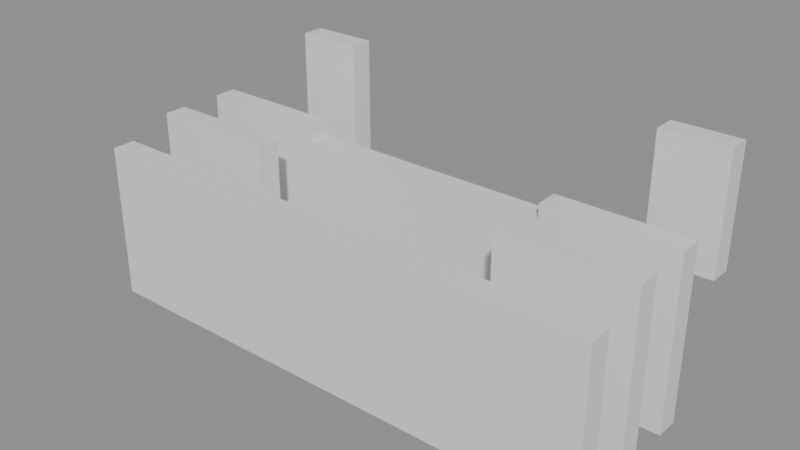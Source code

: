 # Source: building_lego.blend  (saved by Blender 5.0.119; exported with 4.5.12 LTS)
import bpy
from mathutils import Matrix  # noqa: F401  (used for matrix-valued properties, if any)

bpy.ops.wm.read_factory_settings(use_empty=True)
scene = bpy.context.scene
scene.name = 'Scene'

# ---- collections
col_01_paredes_externas = bpy.data.collections.new('01_Paredes_Externas'); scene.collection.children.link(col_01_paredes_externas)
col_02_paredes_internas = bpy.data.collections.new('02_Paredes_Internas'); scene.collection.children.link(col_02_paredes_internas)

# ---- materials (node trees are filled in below, after node groups)
mat_mat_parede_externa = bpy.data.materials.new('Mat_Parede_Externa')
mat_mat_parede_interna = bpy.data.materials.new('Mat_Parede_Interna')

# ---- material node trees
mat_mat_parede_externa.use_nodes = True; mat_mat_parede_externa.node_tree.nodes.clear()
_N = mat_mat_parede_externa.node_tree.nodes; _L = mat_mat_parede_externa.node_tree.links
n0 = _N.new('ShaderNodeBsdfPrincipled'); n0.name = 'BSDF - Pré-fundamentado'; n0.location = (-200, 100)
n1 = _N.new('ShaderNodeOutputMaterial'); n1.name = 'Saída de material'; n1.location = (200, 100)
_L.new(n0.outputs[0], n1.inputs[0])
n1.is_active_output = True
mat_mat_parede_interna.use_nodes = True; mat_mat_parede_interna.node_tree.nodes.clear()
_N = mat_mat_parede_interna.node_tree.nodes; _L = mat_mat_parede_interna.node_tree.links
n0 = _N.new('ShaderNodeBsdfPrincipled'); n0.name = 'BSDF - Pré-fundamentado'; n0.location = (-200, 100)
n1 = _N.new('ShaderNodeOutputMaterial'); n1.name = 'Saída de material'; n1.location = (200, 100)
_L.new(n0.outputs[0], n1.inputs[0])
n1.is_active_output = True

# ---- meshes
me_bloco_stone_wall_5120_2761_z0 = bpy.data.meshes.new('Bloco_stone_wall_5120_2761_z0')
me_bloco_stone_wall_5120_2761_z0.from_pydata([(-0.5, -0.175, -1.2), (0.5, -0.175, -1.2), (0.5, 0.175, -1.2), (-0.5, 0.175, -1.2), (-0.5, -0.175, 1.2), (0.5, -0.175, 1.2), (0.5, 0.175, 1.2), (-0.5, 0.175, 1.2)], [], [(0, 1, 2, 3), (4, 7, 6, 5), (0, 4, 5, 1), (2, 6, 7, 3), (0, 3, 7, 4), (1, 5, 6, 2)])
me_bloco_stone_wall_5120_2761_z0.materials.append(mat_mat_parede_externa)
me_bloco_stone_wall_5120_2761_z0.update()
me_bloco_stone_wall_5121_2761_z0 = bpy.data.meshes.new('Bloco_stone_wall_5121_2761_z0')
me_bloco_stone_wall_5121_2761_z0.from_pydata([(-0.5, -0.175, -1.2), (0.5, -0.175, -1.2), (0.5, 0.175, -1.2), (-0.5, 0.175, -1.2), (-0.5, -0.175, 1.2), (0.5, -0.175, 1.2), (0.5, 0.175, 1.2), (-0.5, 0.175, 1.2)], [], [(0, 1, 2, 3), (4, 7, 6, 5), (0, 4, 5, 1), (2, 6, 7, 3), (0, 3, 7, 4), (1, 5, 6, 2)])
me_bloco_stone_wall_5121_2761_z0.materials.append(mat_mat_parede_externa)
me_bloco_stone_wall_5121_2761_z0.update()
me_bloco_stone_wall_5122_2761_z0 = bpy.data.meshes.new('Bloco_stone_wall_5122_2761_z0')
me_bloco_stone_wall_5122_2761_z0.from_pydata([(-0.5, -0.175, -1.2), (0.5, -0.175, -1.2), (0.5, 0.175, -1.2), (-0.5, 0.175, -1.2), (-0.5, -0.175, 1.2), (0.5, -0.175, 1.2), (0.5, 0.175, 1.2), (-0.5, 0.175, 1.2)], [], [(0, 1, 2, 3), (4, 7, 6, 5), (0, 4, 5, 1), (2, 6, 7, 3), (0, 3, 7, 4), (1, 5, 6, 2)])
me_bloco_stone_wall_5122_2761_z0.materials.append(mat_mat_parede_externa)
me_bloco_stone_wall_5122_2761_z0.update()
me_bloco_stone_wall_5123_2761_z0 = bpy.data.meshes.new('Bloco_stone_wall_5123_2761_z0')
me_bloco_stone_wall_5123_2761_z0.from_pydata([(-0.5, -0.175, -1.2), (0.5, -0.175, -1.2), (0.5, 0.175, -1.2), (-0.5, 0.175, -1.2), (-0.5, -0.175, 1.2), (0.5, -0.175, 1.2), (0.5, 0.175, 1.2), (-0.5, 0.175, 1.2)], [], [(0, 1, 2, 3), (4, 7, 6, 5), (0, 4, 5, 1), (2, 6, 7, 3), (0, 3, 7, 4), (1, 5, 6, 2)])
me_bloco_stone_wall_5123_2761_z0.materials.append(mat_mat_parede_externa)
me_bloco_stone_wall_5123_2761_z0.update()
me_bloco_stone_wall_5124_2761_z0 = bpy.data.meshes.new('Bloco_stone_wall_5124_2761_z0')
me_bloco_stone_wall_5124_2761_z0.from_pydata([(-0.5, -0.175, -1.2), (0.5, -0.175, -1.2), (0.5, 0.175, -1.2), (-0.5, 0.175, -1.2), (-0.5, -0.175, 1.2), (0.5, -0.175, 1.2), (0.5, 0.175, 1.2), (-0.5, 0.175, 1.2)], [], [(0, 1, 2, 3), (4, 7, 6, 5), (0, 4, 5, 1), (2, 6, 7, 3), (0, 3, 7, 4), (1, 5, 6, 2)])
me_bloco_stone_wall_5124_2761_z0.materials.append(mat_mat_parede_externa)
me_bloco_stone_wall_5124_2761_z0.update()
me_bloco_stone_wall_5125_2761_z0 = bpy.data.meshes.new('Bloco_stone_wall_5125_2761_z0')
me_bloco_stone_wall_5125_2761_z0.from_pydata([(-0.5, -0.175, -1.2), (0.5, -0.175, -1.2), (0.5, 0.175, -1.2), (-0.5, 0.175, -1.2), (-0.5, -0.175, 1.2), (0.5, -0.175, 1.2), (0.5, 0.175, 1.2), (-0.5, 0.175, 1.2)], [], [(0, 1, 2, 3), (4, 7, 6, 5), (0, 4, 5, 1), (2, 6, 7, 3), (0, 3, 7, 4), (1, 5, 6, 2)])
me_bloco_stone_wall_5125_2761_z0.materials.append(mat_mat_parede_externa)
me_bloco_stone_wall_5125_2761_z0.update()
me_bloco_stone_wall_5126_2761_z0 = bpy.data.meshes.new('Bloco_stone_wall_5126_2761_z0')
me_bloco_stone_wall_5126_2761_z0.from_pydata([(-0.5, -0.175, -1.2), (0.5, -0.175, -1.2), (0.5, 0.175, -1.2), (-0.5, 0.175, -1.2), (-0.5, -0.175, 1.2), (0.5, -0.175, 1.2), (0.5, 0.175, 1.2), (-0.5, 0.175, 1.2)], [], [(0, 1, 2, 3), (4, 7, 6, 5), (0, 4, 5, 1), (2, 6, 7, 3), (0, 3, 7, 4), (1, 5, 6, 2)])
me_bloco_stone_wall_5126_2761_z0.materials.append(mat_mat_parede_externa)
me_bloco_stone_wall_5126_2761_z0.update()
me_bloco_stone_wall_5127_2761_z0 = bpy.data.meshes.new('Bloco_stone_wall_5127_2761_z0')
me_bloco_stone_wall_5127_2761_z0.from_pydata([(-0.5, -0.175, -1.2), (0.5, -0.175, -1.2), (0.5, 0.175, -1.2), (-0.5, 0.175, -1.2), (-0.5, -0.175, 1.2), (0.5, -0.175, 1.2), (0.5, 0.175, 1.2), (-0.5, 0.175, 1.2)], [], [(0, 1, 2, 3), (4, 7, 6, 5), (0, 4, 5, 1), (2, 6, 7, 3), (0, 3, 7, 4), (1, 5, 6, 2)])
me_bloco_stone_wall_5127_2761_z0.materials.append(mat_mat_parede_externa)
me_bloco_stone_wall_5127_2761_z0.update()
me_bloco_wall_torch_5121_2764_z15 = bpy.data.meshes.new('Bloco_wall_torch_5121_2764_z15')
me_bloco_wall_torch_5121_2764_z15.from_pydata([(-0.5, -0.175, -0.9), (0.5, -0.175, -0.9), (0.5, 0.175, -0.9), (-0.5, 0.175, -0.9), (-0.5, -0.175, 0.9), (0.5, -0.175, 0.9), (0.5, 0.175, 0.9), (-0.5, 0.175, 0.9)], [], [(0, 1, 2, 3), (4, 7, 6, 5), (0, 4, 5, 1), (2, 6, 7, 3), (0, 3, 7, 4), (1, 5, 6, 2)])
me_bloco_wall_torch_5121_2764_z15.materials.append(mat_mat_parede_externa)
me_bloco_wall_torch_5121_2764_z15.update()
me_bloco_wall_torch_5127_2764_z15 = bpy.data.meshes.new('Bloco_wall_torch_5127_2764_z15')
me_bloco_wall_torch_5127_2764_z15.from_pydata([(-0.5, -0.175, -0.9), (0.5, -0.175, -0.9), (0.5, 0.175, -0.9), (-0.5, 0.175, -0.9), (-0.5, -0.175, 0.9), (0.5, -0.175, 0.9), (0.5, 0.175, 0.9), (-0.5, 0.175, 0.9)], [], [(0, 1, 2, 3), (4, 7, 6, 5), (0, 4, 5, 1), (2, 6, 7, 3), (0, 3, 7, 4), (1, 5, 6, 2)])
me_bloco_wall_torch_5127_2764_z15.materials.append(mat_mat_parede_externa)
me_bloco_wall_torch_5127_2764_z15.update()
me_bloco_stone_wall_5120_2762_z0 = bpy.data.meshes.new('Bloco_stone_wall_5120_2762_z0')
me_bloco_stone_wall_5120_2762_z0.from_pydata([(-0.5, -0.175, -1.32), (0.5, -0.175, -1.32), (0.5, 0.175, -1.32), (-0.5, 0.175, -1.32), (-0.5, -0.175, 1.32), (0.5, -0.175, 1.32), (0.5, 0.175, 1.32), (-0.5, 0.175, 1.32)], [], [(0, 1, 2, 3), (4, 7, 6, 5), (0, 4, 5, 1), (2, 6, 7, 3), (0, 3, 7, 4), (1, 5, 6, 2)])
me_bloco_stone_wall_5120_2762_z0.materials.append(mat_mat_parede_interna)
me_bloco_stone_wall_5120_2762_z0.update()
me_bloco_stone_wall_5121_2762_z0 = bpy.data.meshes.new('Bloco_stone_wall_5121_2762_z0')
me_bloco_stone_wall_5121_2762_z0.from_pydata([(-0.5, -0.175, -1.32), (0.5, -0.175, -1.32), (0.5, 0.175, -1.32), (-0.5, 0.175, -1.32), (-0.5, -0.175, 1.32), (0.5, -0.175, 1.32), (0.5, 0.175, 1.32), (-0.5, 0.175, 1.32)], [], [(0, 1, 2, 3), (4, 7, 6, 5), (0, 4, 5, 1), (2, 6, 7, 3), (0, 3, 7, 4), (1, 5, 6, 2)])
me_bloco_stone_wall_5121_2762_z0.materials.append(mat_mat_parede_interna)
me_bloco_stone_wall_5121_2762_z0.update()
me_bloco_stone_wall_5126_2762_z0 = bpy.data.meshes.new('Bloco_stone_wall_5126_2762_z0')
me_bloco_stone_wall_5126_2762_z0.from_pydata([(-0.5, -0.175, -1.32), (0.5, -0.175, -1.32), (0.5, 0.175, -1.32), (-0.5, 0.175, -1.32), (-0.5, -0.175, 1.32), (0.5, -0.175, 1.32), (0.5, 0.175, 1.32), (-0.5, 0.175, 1.32)], [], [(0, 1, 2, 3), (4, 7, 6, 5), (0, 4, 5, 1), (2, 6, 7, 3), (0, 3, 7, 4), (1, 5, 6, 2)])
me_bloco_stone_wall_5126_2762_z0.materials.append(mat_mat_parede_interna)
me_bloco_stone_wall_5126_2762_z0.update()
me_bloco_stone_wall_5127_2762_z0 = bpy.data.meshes.new('Bloco_stone_wall_5127_2762_z0')
me_bloco_stone_wall_5127_2762_z0.from_pydata([(-0.5, -0.175, -1.32), (0.5, -0.175, -1.32), (0.5, 0.175, -1.32), (-0.5, 0.175, -1.32), (-0.5, -0.175, 1.32), (0.5, -0.175, 1.32), (0.5, 0.175, 1.32), (-0.5, 0.175, 1.32)], [], [(0, 1, 2, 3), (4, 7, 6, 5), (0, 4, 5, 1), (2, 6, 7, 3), (0, 3, 7, 4), (1, 5, 6, 2)])
me_bloco_stone_wall_5127_2762_z0.materials.append(mat_mat_parede_interna)
me_bloco_stone_wall_5127_2762_z0.update()
me_bloco_stone_wall_5120_2763_z0 = bpy.data.meshes.new('Bloco_stone_wall_5120_2763_z0')
me_bloco_stone_wall_5120_2763_z0.from_pydata([(-0.5, -0.175, -1.32), (0.5, -0.175, -1.32), (0.5, 0.175, -1.32), (-0.5, 0.175, -1.32), (-0.5, -0.175, 1.32), (0.5, -0.175, 1.32), (0.5, 0.175, 1.32), (-0.5, 0.175, 1.32)], [], [(0, 1, 2, 3), (4, 7, 6, 5), (0, 4, 5, 1), (2, 6, 7, 3), (0, 3, 7, 4), (1, 5, 6, 2)])
me_bloco_stone_wall_5120_2763_z0.materials.append(mat_mat_parede_interna)
me_bloco_stone_wall_5120_2763_z0.update()
me_bloco_stone_wall_5121_2763_z0 = bpy.data.meshes.new('Bloco_stone_wall_5121_2763_z0')
me_bloco_stone_wall_5121_2763_z0.from_pydata([(-0.5, -0.175, -1.32), (0.5, -0.175, -1.32), (0.5, 0.175, -1.32), (-0.5, 0.175, -1.32), (-0.5, -0.175, 1.32), (0.5, -0.175, 1.32), (0.5, 0.175, 1.32), (-0.5, 0.175, 1.32)], [], [(0, 1, 2, 3), (4, 7, 6, 5), (0, 4, 5, 1), (2, 6, 7, 3), (0, 3, 7, 4), (1, 5, 6, 2)])
me_bloco_stone_wall_5121_2763_z0.materials.append(mat_mat_parede_interna)
me_bloco_stone_wall_5121_2763_z0.update()
me_bloco_stone_wall_5122_2763_z0 = bpy.data.meshes.new('Bloco_stone_wall_5122_2763_z0')
me_bloco_stone_wall_5122_2763_z0.from_pydata([(-0.5, -0.175, -1.2), (0.5, -0.175, -1.2), (0.5, 0.175, -1.2), (-0.5, 0.175, -1.2), (-0.5, -0.175, 1.2), (0.5, -0.175, 1.2), (0.5, 0.175, 1.2), (-0.5, 0.175, 1.2)], [], [(0, 1, 2, 3), (4, 7, 6, 5), (0, 4, 5, 1), (2, 6, 7, 3), (0, 3, 7, 4), (1, 5, 6, 2)])
me_bloco_stone_wall_5122_2763_z0.materials.append(mat_mat_parede_interna)
me_bloco_stone_wall_5122_2763_z0.update()
me_bloco_stone_wall_5123_2763_z0 = bpy.data.meshes.new('Bloco_stone_wall_5123_2763_z0')
me_bloco_stone_wall_5123_2763_z0.from_pydata([(-0.5, -0.175, -1.2), (0.5, -0.175, -1.2), (0.5, 0.175, -1.2), (-0.5, 0.175, -1.2), (-0.5, -0.175, 1.2), (0.5, -0.175, 1.2), (0.5, 0.175, 1.2), (-0.5, 0.175, 1.2)], [], [(0, 1, 2, 3), (4, 7, 6, 5), (0, 4, 5, 1), (2, 6, 7, 3), (0, 3, 7, 4), (1, 5, 6, 2)])
me_bloco_stone_wall_5123_2763_z0.materials.append(mat_mat_parede_interna)
me_bloco_stone_wall_5123_2763_z0.update()
me_bloco_stone_wall_5124_2763_z0 = bpy.data.meshes.new('Bloco_stone_wall_5124_2763_z0')
me_bloco_stone_wall_5124_2763_z0.from_pydata([(-0.5, -0.175, -1.2), (0.5, -0.175, -1.2), (0.5, 0.175, -1.2), (-0.5, 0.175, -1.2), (-0.5, -0.175, 1.2), (0.5, -0.175, 1.2), (0.5, 0.175, 1.2), (-0.5, 0.175, 1.2)], [], [(0, 1, 2, 3), (4, 7, 6, 5), (0, 4, 5, 1), (2, 6, 7, 3), (0, 3, 7, 4), (1, 5, 6, 2)])
me_bloco_stone_wall_5124_2763_z0.materials.append(mat_mat_parede_interna)
me_bloco_stone_wall_5124_2763_z0.update()
me_bloco_stone_wall_5125_2763_z0 = bpy.data.meshes.new('Bloco_stone_wall_5125_2763_z0')
me_bloco_stone_wall_5125_2763_z0.from_pydata([(-0.5, -0.175, -1.2), (0.5, -0.175, -1.2), (0.5, 0.175, -1.2), (-0.5, 0.175, -1.2), (-0.5, -0.175, 1.2), (0.5, -0.175, 1.2), (0.5, 0.175, 1.2), (-0.5, 0.175, 1.2)], [], [(0, 1, 2, 3), (4, 7, 6, 5), (0, 4, 5, 1), (2, 6, 7, 3), (0, 3, 7, 4), (1, 5, 6, 2)])
me_bloco_stone_wall_5125_2763_z0.materials.append(mat_mat_parede_interna)
me_bloco_stone_wall_5125_2763_z0.update()
me_bloco_stone_wall_5126_2763_z0 = bpy.data.meshes.new('Bloco_stone_wall_5126_2763_z0')
me_bloco_stone_wall_5126_2763_z0.from_pydata([(-0.5, -0.175, -1.32), (0.5, -0.175, -1.32), (0.5, 0.175, -1.32), (-0.5, 0.175, -1.32), (-0.5, -0.175, 1.32), (0.5, -0.175, 1.32), (0.5, 0.175, 1.32), (-0.5, 0.175, 1.32)], [], [(0, 1, 2, 3), (4, 7, 6, 5), (0, 4, 5, 1), (2, 6, 7, 3), (0, 3, 7, 4), (1, 5, 6, 2)])
me_bloco_stone_wall_5126_2763_z0.materials.append(mat_mat_parede_interna)
me_bloco_stone_wall_5126_2763_z0.update()
me_bloco_stone_wall_5127_2763_z0 = bpy.data.meshes.new('Bloco_stone_wall_5127_2763_z0')
me_bloco_stone_wall_5127_2763_z0.from_pydata([(-0.5, -0.175, -1.32), (0.5, -0.175, -1.32), (0.5, 0.175, -1.32), (-0.5, 0.175, -1.32), (-0.5, -0.175, 1.32), (0.5, -0.175, 1.32), (0.5, 0.175, 1.32), (-0.5, 0.175, 1.32)], [], [(0, 1, 2, 3), (4, 7, 6, 5), (0, 4, 5, 1), (2, 6, 7, 3), (0, 3, 7, 4), (1, 5, 6, 2)])
me_bloco_stone_wall_5127_2763_z0.materials.append(mat_mat_parede_interna)
me_bloco_stone_wall_5127_2763_z0.update()

# ---- objects
ob_parede_externa_norte_y2761_x5120_5127 = bpy.data.objects.new('Parede_Externa_Norte_Y2761_X5120_5127', None)
ob_bloco_stone_wall_5120_2761_z0 = bpy.data.objects.new('Bloco_stone_wall_5120_2761_z0', me_bloco_stone_wall_5120_2761_z0)
ob_bloco_stone_wall_5121_2761_z0 = bpy.data.objects.new('Bloco_stone_wall_5121_2761_z0', me_bloco_stone_wall_5121_2761_z0)
ob_bloco_stone_wall_5122_2761_z0 = bpy.data.objects.new('Bloco_stone_wall_5122_2761_z0', me_bloco_stone_wall_5122_2761_z0)
ob_bloco_stone_wall_5123_2761_z0 = bpy.data.objects.new('Bloco_stone_wall_5123_2761_z0', me_bloco_stone_wall_5123_2761_z0)
ob_bloco_stone_wall_5124_2761_z0 = bpy.data.objects.new('Bloco_stone_wall_5124_2761_z0', me_bloco_stone_wall_5124_2761_z0)
ob_bloco_stone_wall_5125_2761_z0 = bpy.data.objects.new('Bloco_stone_wall_5125_2761_z0', me_bloco_stone_wall_5125_2761_z0)
ob_bloco_stone_wall_5126_2761_z0 = bpy.data.objects.new('Bloco_stone_wall_5126_2761_z0', me_bloco_stone_wall_5126_2761_z0)
ob_bloco_stone_wall_5127_2761_z0 = bpy.data.objects.new('Bloco_stone_wall_5127_2761_z0', me_bloco_stone_wall_5127_2761_z0)
ob_parede_externa_sul_y2764_x5121_5121 = bpy.data.objects.new('Parede_Externa_Sul_Y2764_X5121_5121', None)
ob_bloco_wall_torch_5121_2764_z15 = bpy.data.objects.new('Bloco_wall_torch_5121_2764_z15', me_bloco_wall_torch_5121_2764_z15)
ob_parede_externa_sul_y2764_x5127_5127 = bpy.data.objects.new('Parede_Externa_Sul_Y2764_X5127_5127', None)
ob_bloco_wall_torch_5127_2764_z15 = bpy.data.objects.new('Bloco_wall_torch_5127_2764_z15', me_bloco_wall_torch_5127_2764_z15)
ob_parede_interna_ew_02_y2762_x5120_5121 = bpy.data.objects.new('Parede_Interna_EW_02_Y2762_X5120_5121', None)
ob_bloco_stone_wall_5120_2762_z0 = bpy.data.objects.new('Bloco_stone_wall_5120_2762_z0', me_bloco_stone_wall_5120_2762_z0)
ob_bloco_stone_wall_5121_2762_z0 = bpy.data.objects.new('Bloco_stone_wall_5121_2762_z0', me_bloco_stone_wall_5121_2762_z0)
ob_parede_interna_ew_03_y2762_x5126_5127 = bpy.data.objects.new('Parede_Interna_EW_03_Y2762_X5126_5127', None)
ob_bloco_stone_wall_5126_2762_z0 = bpy.data.objects.new('Bloco_stone_wall_5126_2762_z0', me_bloco_stone_wall_5126_2762_z0)
ob_bloco_stone_wall_5127_2762_z0 = bpy.data.objects.new('Bloco_stone_wall_5127_2762_z0', me_bloco_stone_wall_5127_2762_z0)
ob_parede_interna_ew_04_y2763_x5120_5127 = bpy.data.objects.new('Parede_Interna_EW_04_Y2763_X5120_5127', None)
ob_bloco_stone_wall_5120_2763_z0 = bpy.data.objects.new('Bloco_stone_wall_5120_2763_z0', me_bloco_stone_wall_5120_2763_z0)
ob_bloco_stone_wall_5121_2763_z0 = bpy.data.objects.new('Bloco_stone_wall_5121_2763_z0', me_bloco_stone_wall_5121_2763_z0)
ob_bloco_stone_wall_5122_2763_z0 = bpy.data.objects.new('Bloco_stone_wall_5122_2763_z0', me_bloco_stone_wall_5122_2763_z0)
ob_bloco_stone_wall_5123_2763_z0 = bpy.data.objects.new('Bloco_stone_wall_5123_2763_z0', me_bloco_stone_wall_5123_2763_z0)
ob_bloco_stone_wall_5124_2763_z0 = bpy.data.objects.new('Bloco_stone_wall_5124_2763_z0', me_bloco_stone_wall_5124_2763_z0)
ob_bloco_stone_wall_5125_2763_z0 = bpy.data.objects.new('Bloco_stone_wall_5125_2763_z0', me_bloco_stone_wall_5125_2763_z0)
ob_bloco_stone_wall_5126_2763_z0 = bpy.data.objects.new('Bloco_stone_wall_5126_2763_z0', me_bloco_stone_wall_5126_2763_z0)
ob_bloco_stone_wall_5127_2763_z0 = bpy.data.objects.new('Bloco_stone_wall_5127_2763_z0', me_bloco_stone_wall_5127_2763_z0)

# ---- transforms, parenting, visibility, modifiers, constraints
ob_parede_externa_norte_y2761_x5120_5127.location = (0.0, -1.5, 0.0)
ob_parede_externa_norte_y2761_x5120_5127.empty_display_type = 'CUBE'
ob_bloco_stone_wall_5120_2761_z0.parent = ob_parede_externa_norte_y2761_x5120_5127
ob_bloco_stone_wall_5120_2761_z0.matrix_parent_inverse = Matrix(((1.0, -0.0, 0.0, -0.0), (-0.0, 1.0, -0.0, 1.5), (0.0, -0.0, 1.0, -0.0), (-0.0, 0.0, -0.0, 1.0)))
ob_bloco_stone_wall_5120_2761_z0.location = (-3.5, -1.825, 1.2)
ob_bloco_stone_wall_5121_2761_z0.parent = ob_parede_externa_norte_y2761_x5120_5127
ob_bloco_stone_wall_5121_2761_z0.matrix_parent_inverse = Matrix(((1.0, -0.0, 0.0, -0.0), (-0.0, 1.0, -0.0, 1.5), (0.0, -0.0, 1.0, -0.0), (-0.0, 0.0, -0.0, 1.0)))
ob_bloco_stone_wall_5121_2761_z0.location = (-2.5, -1.825, 1.2)
ob_bloco_stone_wall_5122_2761_z0.parent = ob_parede_externa_norte_y2761_x5120_5127
ob_bloco_stone_wall_5122_2761_z0.matrix_parent_inverse = Matrix(((1.0, -0.0, 0.0, -0.0), (-0.0, 1.0, -0.0, 1.5), (0.0, -0.0, 1.0, -0.0), (-0.0, 0.0, -0.0, 1.0)))
ob_bloco_stone_wall_5122_2761_z0.location = (-1.5, -1.825, 1.2)
ob_bloco_stone_wall_5123_2761_z0.parent = ob_parede_externa_norte_y2761_x5120_5127
ob_bloco_stone_wall_5123_2761_z0.matrix_parent_inverse = Matrix(((1.0, -0.0, 0.0, -0.0), (-0.0, 1.0, -0.0, 1.5), (0.0, -0.0, 1.0, -0.0), (-0.0, 0.0, -0.0, 1.0)))
ob_bloco_stone_wall_5123_2761_z0.location = (-0.5, -1.825, 1.2)
ob_bloco_stone_wall_5124_2761_z0.parent = ob_parede_externa_norte_y2761_x5120_5127
ob_bloco_stone_wall_5124_2761_z0.matrix_parent_inverse = Matrix(((1.0, -0.0, 0.0, -0.0), (-0.0, 1.0, -0.0, 1.5), (0.0, -0.0, 1.0, -0.0), (-0.0, 0.0, -0.0, 1.0)))
ob_bloco_stone_wall_5124_2761_z0.location = (0.5, -1.825, 1.2)
ob_bloco_stone_wall_5125_2761_z0.parent = ob_parede_externa_norte_y2761_x5120_5127
ob_bloco_stone_wall_5125_2761_z0.matrix_parent_inverse = Matrix(((1.0, -0.0, 0.0, -0.0), (-0.0, 1.0, -0.0, 1.5), (0.0, -0.0, 1.0, -0.0), (-0.0, 0.0, -0.0, 1.0)))
ob_bloco_stone_wall_5125_2761_z0.location = (1.5, -1.825, 1.2)
ob_bloco_stone_wall_5126_2761_z0.parent = ob_parede_externa_norte_y2761_x5120_5127
ob_bloco_stone_wall_5126_2761_z0.matrix_parent_inverse = Matrix(((1.0, -0.0, 0.0, -0.0), (-0.0, 1.0, -0.0, 1.5), (0.0, -0.0, 1.0, -0.0), (-0.0, 0.0, -0.0, 1.0)))
ob_bloco_stone_wall_5126_2761_z0.location = (2.5, -1.825, 1.2)
ob_bloco_stone_wall_5127_2761_z0.parent = ob_parede_externa_norte_y2761_x5120_5127
ob_bloco_stone_wall_5127_2761_z0.matrix_parent_inverse = Matrix(((1.0, -0.0, 0.0, -0.0), (-0.0, 1.0, -0.0, 1.5), (0.0, -0.0, 1.0, -0.0), (-0.0, 0.0, -0.0, 1.0)))
ob_bloco_stone_wall_5127_2761_z0.location = (3.5, -1.825, 1.2)
ob_parede_externa_sul_y2764_x5121_5121.location = (-2.5, 1.5, 1.8)
ob_parede_externa_sul_y2764_x5121_5121.empty_display_type = 'CUBE'
ob_bloco_wall_torch_5121_2764_z15.parent = ob_parede_externa_sul_y2764_x5121_5121
ob_bloco_wall_torch_5121_2764_z15.matrix_parent_inverse = Matrix(((1.0, -0.0, 0.0, 2.5), (-0.0, 1.0, -0.0, -1.5), (0.0, -0.0, 1.0, -1.8), (-0.0, 0.0, -0.0, 1.0)))
ob_bloco_wall_torch_5121_2764_z15.location = (-2.5, 1.175, 2.7)
ob_parede_externa_sul_y2764_x5127_5127.location = (3.5, 1.5, 1.8)
ob_parede_externa_sul_y2764_x5127_5127.empty_display_type = 'CUBE'
ob_bloco_wall_torch_5127_2764_z15.parent = ob_parede_externa_sul_y2764_x5127_5127
ob_bloco_wall_torch_5127_2764_z15.matrix_parent_inverse = Matrix(((1.0, -0.0, 0.0, -3.5), (-0.0, 1.0, -0.0, -1.5), (0.0, -0.0, 1.0, -1.8), (-0.0, 0.0, -0.0, 1.0)))
ob_bloco_wall_torch_5127_2764_z15.location = (3.5, 1.175, 2.7)
ob_parede_interna_ew_02_y2762_x5120_5121.location = (-3.0, -0.5, 0.0)
ob_parede_interna_ew_02_y2762_x5120_5121.empty_display_type = 'CUBE'
ob_bloco_stone_wall_5120_2762_z0.parent = ob_parede_interna_ew_02_y2762_x5120_5121
ob_bloco_stone_wall_5120_2762_z0.matrix_parent_inverse = Matrix(((1.0, -0.0, 0.0, 3.0), (-0.0, 1.0, -0.0, 0.5), (0.0, -0.0, 1.0, -0.0), (-0.0, 0.0, -0.0, 1.0)))
ob_bloco_stone_wall_5120_2762_z0.location = (-3.5, -0.825, 1.32)
ob_bloco_stone_wall_5121_2762_z0.parent = ob_parede_interna_ew_02_y2762_x5120_5121
ob_bloco_stone_wall_5121_2762_z0.matrix_parent_inverse = Matrix(((1.0, -0.0, 0.0, 3.0), (-0.0, 1.0, -0.0, 0.5), (0.0, -0.0, 1.0, -0.0), (-0.0, 0.0, -0.0, 1.0)))
ob_bloco_stone_wall_5121_2762_z0.location = (-2.5, -0.825, 1.32)
ob_parede_interna_ew_03_y2762_x5126_5127.location = (3.0, -0.5, 0.0)
ob_parede_interna_ew_03_y2762_x5126_5127.empty_display_type = 'CUBE'
ob_bloco_stone_wall_5126_2762_z0.parent = ob_parede_interna_ew_03_y2762_x5126_5127
ob_bloco_stone_wall_5126_2762_z0.matrix_parent_inverse = Matrix(((1.0, -0.0, 0.0, -3.0), (-0.0, 1.0, -0.0, 0.5), (0.0, -0.0, 1.0, -0.0), (-0.0, 0.0, -0.0, 1.0)))
ob_bloco_stone_wall_5126_2762_z0.location = (2.5, -0.825, 1.32)
ob_bloco_stone_wall_5127_2762_z0.parent = ob_parede_interna_ew_03_y2762_x5126_5127
ob_bloco_stone_wall_5127_2762_z0.matrix_parent_inverse = Matrix(((1.0, -0.0, 0.0, -3.0), (-0.0, 1.0, -0.0, 0.5), (0.0, -0.0, 1.0, -0.0), (-0.0, 0.0, -0.0, 1.0)))
ob_bloco_stone_wall_5127_2762_z0.location = (3.5, -0.825, 1.32)
ob_parede_interna_ew_04_y2763_x5120_5127.location = (0.0, 0.5, 0.0)
ob_parede_interna_ew_04_y2763_x5120_5127.empty_display_type = 'CUBE'
ob_bloco_stone_wall_5120_2763_z0.parent = ob_parede_interna_ew_04_y2763_x5120_5127
ob_bloco_stone_wall_5120_2763_z0.matrix_parent_inverse = Matrix(((1.0, -0.0, 0.0, -0.0), (-0.0, 1.0, -0.0, -0.5), (0.0, -0.0, 1.0, -0.0), (-0.0, 0.0, -0.0, 1.0)))
ob_bloco_stone_wall_5120_2763_z0.location = (-3.5, 0.175, 1.32)
ob_bloco_stone_wall_5121_2763_z0.parent = ob_parede_interna_ew_04_y2763_x5120_5127
ob_bloco_stone_wall_5121_2763_z0.matrix_parent_inverse = Matrix(((1.0, -0.0, 0.0, -0.0), (-0.0, 1.0, -0.0, -0.5), (0.0, -0.0, 1.0, -0.0), (-0.0, 0.0, -0.0, 1.0)))
ob_bloco_stone_wall_5121_2763_z0.location = (-2.5, 0.175, 1.32)
ob_bloco_stone_wall_5122_2763_z0.parent = ob_parede_interna_ew_04_y2763_x5120_5127
ob_bloco_stone_wall_5122_2763_z0.matrix_parent_inverse = Matrix(((1.0, -0.0, 0.0, -0.0), (-0.0, 1.0, -0.0, -0.5), (0.0, -0.0, 1.0, -0.0), (-0.0, 0.0, -0.0, 1.0)))
ob_bloco_stone_wall_5122_2763_z0.location = (-1.5, 0.175, 1.2)
ob_bloco_stone_wall_5123_2763_z0.parent = ob_parede_interna_ew_04_y2763_x5120_5127
ob_bloco_stone_wall_5123_2763_z0.matrix_parent_inverse = Matrix(((1.0, -0.0, 0.0, -0.0), (-0.0, 1.0, -0.0, -0.5), (0.0, -0.0, 1.0, -0.0), (-0.0, 0.0, -0.0, 1.0)))
ob_bloco_stone_wall_5123_2763_z0.location = (-0.5, 0.175, 1.2)
ob_bloco_stone_wall_5124_2763_z0.parent = ob_parede_interna_ew_04_y2763_x5120_5127
ob_bloco_stone_wall_5124_2763_z0.matrix_parent_inverse = Matrix(((1.0, -0.0, 0.0, -0.0), (-0.0, 1.0, -0.0, -0.5), (0.0, -0.0, 1.0, -0.0), (-0.0, 0.0, -0.0, 1.0)))
ob_bloco_stone_wall_5124_2763_z0.location = (0.5, 0.175, 1.2)
ob_bloco_stone_wall_5125_2763_z0.parent = ob_parede_interna_ew_04_y2763_x5120_5127
ob_bloco_stone_wall_5125_2763_z0.matrix_parent_inverse = Matrix(((1.0, -0.0, 0.0, -0.0), (-0.0, 1.0, -0.0, -0.5), (0.0, -0.0, 1.0, -0.0), (-0.0, 0.0, -0.0, 1.0)))
ob_bloco_stone_wall_5125_2763_z0.location = (1.5, 0.175, 1.2)
ob_bloco_stone_wall_5126_2763_z0.parent = ob_parede_interna_ew_04_y2763_x5120_5127
ob_bloco_stone_wall_5126_2763_z0.matrix_parent_inverse = Matrix(((1.0, -0.0, 0.0, -0.0), (-0.0, 1.0, -0.0, -0.5), (0.0, -0.0, 1.0, -0.0), (-0.0, 0.0, -0.0, 1.0)))
ob_bloco_stone_wall_5126_2763_z0.location = (2.5, 0.175, 1.32)
ob_bloco_stone_wall_5127_2763_z0.parent = ob_parede_interna_ew_04_y2763_x5120_5127
ob_bloco_stone_wall_5127_2763_z0.matrix_parent_inverse = Matrix(((1.0, -0.0, 0.0, -0.0), (-0.0, 1.0, -0.0, -0.5), (0.0, -0.0, 1.0, -0.0), (-0.0, 0.0, -0.0, 1.0)))
ob_bloco_stone_wall_5127_2763_z0.location = (3.5, 0.175, 1.32)

# ---- collection membership
col_01_paredes_externas.objects.link(ob_parede_externa_norte_y2761_x5120_5127)
col_01_paredes_externas.objects.link(ob_bloco_stone_wall_5120_2761_z0)
col_01_paredes_externas.objects.link(ob_bloco_stone_wall_5121_2761_z0)
col_01_paredes_externas.objects.link(ob_bloco_stone_wall_5122_2761_z0)
col_01_paredes_externas.objects.link(ob_bloco_stone_wall_5123_2761_z0)
col_01_paredes_externas.objects.link(ob_bloco_stone_wall_5124_2761_z0)
col_01_paredes_externas.objects.link(ob_bloco_stone_wall_5125_2761_z0)
col_01_paredes_externas.objects.link(ob_bloco_stone_wall_5126_2761_z0)
col_01_paredes_externas.objects.link(ob_bloco_stone_wall_5127_2761_z0)
col_01_paredes_externas.objects.link(ob_parede_externa_sul_y2764_x5121_5121)
col_01_paredes_externas.objects.link(ob_bloco_wall_torch_5121_2764_z15)
col_01_paredes_externas.objects.link(ob_parede_externa_sul_y2764_x5127_5127)
col_01_paredes_externas.objects.link(ob_bloco_wall_torch_5127_2764_z15)
col_02_paredes_internas.objects.link(ob_parede_interna_ew_02_y2762_x5120_5121)
col_02_paredes_internas.objects.link(ob_bloco_stone_wall_5120_2762_z0)
col_02_paredes_internas.objects.link(ob_bloco_stone_wall_5121_2762_z0)
col_02_paredes_internas.objects.link(ob_parede_interna_ew_03_y2762_x5126_5127)
col_02_paredes_internas.objects.link(ob_bloco_stone_wall_5126_2762_z0)
col_02_paredes_internas.objects.link(ob_bloco_stone_wall_5127_2762_z0)
col_02_paredes_internas.objects.link(ob_parede_interna_ew_04_y2763_x5120_5127)
col_02_paredes_internas.objects.link(ob_bloco_stone_wall_5120_2763_z0)
col_02_paredes_internas.objects.link(ob_bloco_stone_wall_5121_2763_z0)
col_02_paredes_internas.objects.link(ob_bloco_stone_wall_5122_2763_z0)
col_02_paredes_internas.objects.link(ob_bloco_stone_wall_5123_2763_z0)
col_02_paredes_internas.objects.link(ob_bloco_stone_wall_5124_2763_z0)
col_02_paredes_internas.objects.link(ob_bloco_stone_wall_5125_2763_z0)
col_02_paredes_internas.objects.link(ob_bloco_stone_wall_5126_2763_z0)
col_02_paredes_internas.objects.link(ob_bloco_stone_wall_5127_2763_z0)

# ---- scene / render settings (as saved in the file)
scene.frame_start = 1; scene.frame_end = 250; scene.frame_set(1)
scene.render.engine = 'BLENDER_EEVEE_NEXT'
scene.render.bake_bias = 0.0
scene.render.bake_samples = 0
scene.cycles.sampling_pattern = 'TABULATED_SOBOL'
scene.eevee.use_volume_custom_range = False
bpy.context.view_layer.update()

# ---- added for rendering (the .blend has no active camera and no usable light): camera, sun + grey world if the file has none
cam_auto = bpy.data.cameras.new('AutoCamera')
cam_auto.lens = 50.0
cam_auto.sensor_width = 36.0
cam_auto.clip_end = 1000.0
ob_auto_camera = bpy.data.objects.new('AutoCamera', cam_auto)
scene.collection.objects.link(ob_auto_camera)
ob_auto_camera.location = (8.68837, -10.751, 8.7507)
ob_auto_camera.rotation_euler = (1.09748, -7.21219e-08, 0.694738)
scene.camera = ob_auto_camera
light_auto_sun = bpy.data.lights.new('AutoSun', 'SUN')
light_auto_sun.energy = 3.0
light_auto_sun.angle = 0.0523599
ob_auto_sun = bpy.data.objects.new('AutoSun', light_auto_sun)
scene.collection.objects.link(ob_auto_sun)
ob_auto_sun.rotation_euler = (0.872665, 0.174533, 0.523599)
if scene.world is None:
    world_auto = bpy.data.worlds.new('AutoWorld')
    world_auto.color = (0.3, 0.3, 0.3)
    scene.world = world_auto
bpy.context.view_layer.update()
